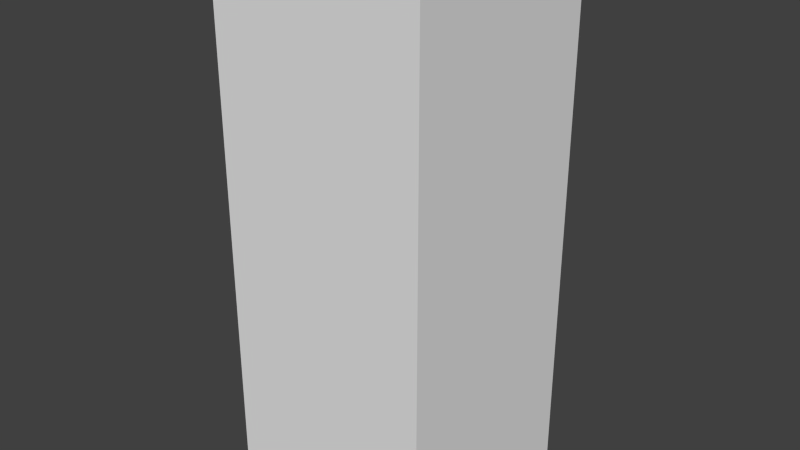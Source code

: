 # Source: MockUp_Pillar.blend  (saved by Blender 2.65.0; exported with 4.5.12 LTS)
import bpy
from mathutils import Matrix  # noqa: F401  (used for matrix-valued properties, if any)

bpy.ops.wm.read_factory_settings(use_empty=True)
scene = bpy.context.scene
scene.name = 'Scene'

# ---- collections
col_collection_1 = bpy.data.collections.new('Collection 1'); scene.collection.children.link(col_collection_1)

# ---- world
world_world = bpy.data.worlds.new('World'); scene.world = world_world
world_world.color = (0.05088, 0.05088, 0.05088)
world_world.use_sun_shadow = False
world_world.sun_shadow_jitter_overblur = 0.0
world_world.cycles.sampling_method = 'MANUAL'
world_world.cycles.sample_map_resolution = 256

# ---- meshes
me_cube = bpy.data.meshes.new('Cube')
me_cube.from_pydata([(-0.5, -0.5, -1.0), (-0.5, 0.5, -1.0), (0.5, 0.5, -1.0), (0.5, -0.5, -1.0), (-0.5, -0.5, 1.518), (-0.5, 0.5, 1.518), (0.5, 0.5, 1.518), (0.5, -0.5, 1.518)], [], [(4, 5, 1, 0), (5, 6, 2, 1), (6, 7, 3, 2), (7, 4, 0, 3), (0, 1, 2, 3), (7, 6, 5, 4)])
_uv = me_cube.uv_layers.new(name='UV coord')
_uv.uv.foreach_set('vector', [0.5039, 0.9914, 0.2613, 0.9914, 0.2613, 0.3804, 0.5039, 0.3804, 0.2613, 0.9914, 0.01868, 0.9914, 0.01868, 0.3804, 0.2613, 0.3804, 0.9891, 0.9914, 0.7465, 0.9914, 0.7465, 0.3804, 0.9891, 0.3804, 0.7465, 0.9914, 0.5039, 0.9914, 0.5039, 0.3804, 0.7465, 0.3804, 0.1679, 0.01788, 0.4943, 0.01788, 0.4943, 0.3443, 0.1679, 0.3443, 0.8209, 0.3443, 0.4944, 0.3443, 0.4944, 0.01788, 0.8209, 0.01788])
me_cube.use_remesh_preserve_volume = False
me_cube.use_remesh_preserve_attributes = False
me_cube.use_mirror_vertex_groups = False
me_cube.update()

# ---- objects
ob_cube = bpy.data.objects.new('Cube', me_cube)

# ---- transforms, parenting, visibility, modifiers, constraints
ob_cube.location = (0.0, 0.0, 0.8891)
ob_cube.lineart.crease_threshold = 0.0

# ---- collection membership
col_collection_1.objects.link(ob_cube)

# ---- scene / render settings (as saved in the file)
scene.frame_start = 1; scene.frame_end = 350; scene.frame_set(321)
scene.render.engine = 'BLENDER_EEVEE_NEXT'
scene.render.image_settings.color_mode = 'RGB'
scene.render.image_settings.compression = 90
scene.render.resolution_percentage = 50
scene.render.fps = 30
scene.render.dither_intensity = 0.0
scene.render.bake_margin = 8
scene.render.bake_bias = 0.0
scene.cycles.use_denoising = False
scene.cycles.samples = 10
scene.cycles.sampling_pattern = 'TABULATED_SOBOL'
scene.cycles.light_sampling_threshold = 0.0
scene.cycles.use_adaptive_sampling = False
scene.cycles.use_light_tree = False
scene.cycles.blur_glossy = 0.0
scene.cycles.volume_bounces = 1
scene.cycles.pixel_filter_type = 'GAUSSIAN'
scene.cycles.sample_clamp_indirect = 0.0
scene.view_settings.view_transform = 'Standard'
bpy.context.view_layer.update()

# ---- added for rendering (the .blend has no active camera and no usable light): camera, sun
cam_auto = bpy.data.cameras.new('AutoCamera')
cam_auto.lens = 50.0
cam_auto.sensor_width = 36.0
cam_auto.clip_end = 1000.0
ob_auto_camera = bpy.data.objects.new('AutoCamera', cam_auto)
scene.collection.objects.link(ob_auto_camera)
ob_auto_camera.location = (2.67224, -3.20669, 3.28602)
ob_auto_camera.rotation_euler = (1.09748, -7.21219e-08, 0.694738)
scene.camera = ob_auto_camera
light_auto_sun = bpy.data.lights.new('AutoSun', 'SUN')
light_auto_sun.energy = 3.0
light_auto_sun.angle = 0.0523599
ob_auto_sun = bpy.data.objects.new('AutoSun', light_auto_sun)
scene.collection.objects.link(ob_auto_sun)
ob_auto_sun.rotation_euler = (0.872665, 0.174533, 0.523599)
bpy.context.view_layer.update()
